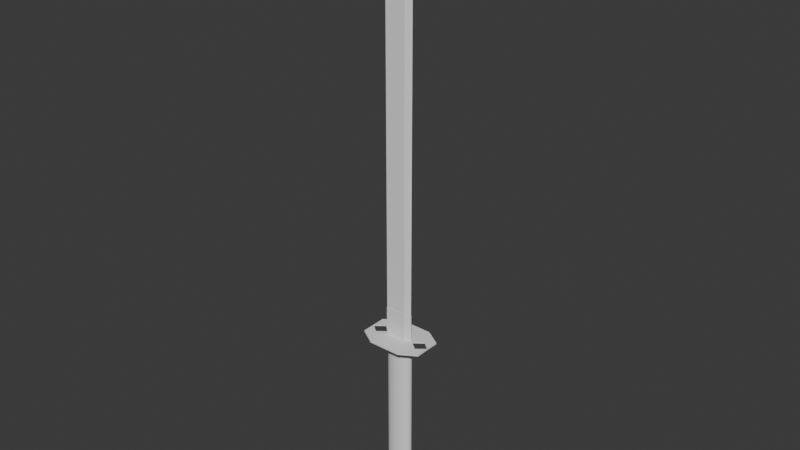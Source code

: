 # Source: dao1.blend  (saved by Blender 4.0.36; exported with 4.5.12 LTS)
import bpy
from mathutils import Matrix  # noqa: F401  (used for matrix-valued properties, if any)

bpy.ops.wm.read_factory_settings(use_empty=True)
scene = bpy.context.scene
scene.name = 'Scene'

# ---- collections
col_collection = bpy.data.collections.new('Collection'); scene.collection.children.link(col_collection)

# ---- node groups
ng_auto_smooth = bpy.data.node_groups.new('Auto Smooth', 'GeometryNodeTree')
_s = ng_auto_smooth.interface.new_socket(name='Geometry', in_out='OUTPUT', socket_type='NodeSocketGeometry')
_s = ng_auto_smooth.interface.new_socket(name='Geometry', in_out='INPUT', socket_type='NodeSocketGeometry')
_s = ng_auto_smooth.interface.new_socket(name='Angle', in_out='INPUT', socket_type='NodeSocketFloat')
_s.subtype = 'ANGLE'
_s.min_value = 0.0
_s.max_value = 3.142
ng_auto_smooth.is_modifier = True
_N = ng_auto_smooth.nodes; _L = ng_auto_smooth.links
n0 = _N.new('NodeGroupOutput'); n0.name = 'Group Output'; n0.location = (480, -100)
n1 = _N.new('NodeGroupInput'); n1.name = 'Group Input'; n1.location = (-420, -300)
n2 = _N.new('NodeGroupInput'); n2.name = 'Group Input.001'; n2.location = (-60, -100)
n3 = _N.new('GeometryNodeSetShadeSmooth'); n3.name = 'Set Shade Smooth'; n3.location = (120, -100)
n3.domain = 'EDGE'
n4 = _N.new('GeometryNodeSetShadeSmooth'); n4.name = 'Set Shade Smooth.001'; n4.location = (300, -100)
n5 = _N.new('GeometryNodeInputMeshEdgeAngle'); n5.name = 'Edge Angle'; n5.location = (-420, -220)
n6 = _N.new('GeometryNodeInputEdgeSmooth'); n6.name = 'Is Edge Smooth'; n6.location = (-60, -160)
n7 = _N.new('GeometryNodeInputShadeSmooth'); n7.name = 'Is Face Smooth'; n7.location = (-240, -340)
n8 = _N.new('FunctionNodeBooleanMath'); n8.name = 'Boolean Math'; n8.location = (-60, -220)
n9 = _N.new('FunctionNodeCompare'); n9.name = 'Compare'; n9.location = (-240, -180)
n9.operation = 'LESS_EQUAL'
_L.new(n5.outputs[0], n9.inputs[0])
_L.new(n4.outputs[0], n0.inputs[0])
_L.new(n1.outputs[1], n9.inputs[1])
_L.new(n9.outputs[0], n8.inputs[0])
_L.new(n7.outputs[0], n8.inputs[1])
_L.new(n2.outputs[0], n3.inputs[0])
_L.new(n6.outputs[0], n3.inputs[1])
_L.new(n3.outputs[0], n4.inputs[0])
_L.new(n8.outputs[0], n3.inputs[2])
n0.is_active_output = True

# ---- world
world_world = bpy.data.worlds.new('World'); scene.world = world_world
world_world.use_nodes = True; world_world.node_tree.nodes.clear()
_N = world_world.node_tree.nodes; _L = world_world.node_tree.links
n0 = _N.new('ShaderNodeOutputWorld'); n0.name = 'World Output'; n0.location = (300, 300)
n1 = _N.new('ShaderNodeBackground'); n1.name = 'Background'; n1.location = (10, 300)
n1.inputs[0].default_value = (0.05088, 0.05088, 0.05088, 1.0)
_L.new(n1.outputs[0], n0.inputs[0])
n0.is_active_output = True
world_world.color = (0.05088, 0.05088, 0.05088)
world_world.use_sun_shadow = False
world_world.sun_shadow_jitter_overblur = 0.0

# ---- meshes
me_cube_001 = bpy.data.meshes.new('Cube.001')
me_cube_001.from_pydata([(-1.0, -1.717, -1.0), (-1.0, 1.595, -1.0), (1.0, 0.0, -1.0), (-1.0, -0.06079, 2.394), (0.5516, 1.595, -1.0), (0.5516, -1.717, -1.0), (-1.0, -1.717, 2.313), (-1.0, 1.595, 2.313), (1.0, 0.0, 2.313), (0.5516, -1.717, 2.313), (0.5516, 1.595, 2.313), (0.5516, -0.06079, 2.329)], [], [(7, 6, 3), (4, 2, 5), (1, 4, 5, 0), (6, 9, 11, 3), (1, 7, 10, 4), (2, 8, 9, 5), (5, 9, 6, 0), (4, 10, 8, 2), (0, 6, 7, 1), (9, 8, 11), (8, 10, 11), (10, 7, 3, 11)])
_uv = me_cube_001.uv_layers.new(name='UVMap')
_uv.uv.foreach_set('vector', [0.6107, 0.25, 0.6107, 0.0, 0.6107, 0.25, 0.2812, 0.5, 0.375, 0.75, 0.2812, 0.75, 0.125, 0.5, 0.2812, 0.5, 0.2812, 0.75, 0.125, 0.75, 0.6107, 1.0, 0.6107, 0.8438, 0.6107, 0.8438, 0.6107, 1.0, 0.375, 0.25, 0.6107, 0.25, 0.6107, 0.4062, 0.375, 0.4062, 0.375, 0.75, 0.6107, 0.75, 0.6107, 0.8438, 0.375, 0.8438, 0.375, 0.8438, 0.6107, 0.8438, 0.6107, 1.0, 0.375, 1.0, 0.375, 0.4062, 0.6107, 0.4062, 0.6107, 0.5, 0.375, 0.5, 0.375, 0.0, 0.6107, 0.0, 0.6107, 0.25, 0.375, 0.25, 0.6107, 0.8438, 0.6107, 0.5, 0.6107, 0.8438, 0.6107, 0.5, 0.6107, 0.4062, 0.6107, 0.4062, 0.6107, 0.4062, 0.6107, 0.25, 0.6107, 0.25, 0.6107, 0.4062])
me_cube_001.update()
me_cube_002 = bpy.data.meshes.new('Cube.002')
me_cube_002.from_pydata([(-1.0, -1.0, -1.0), (-1.0, -1.0, 1.0), (-1.0, 1.0, -1.0), (-1.0, 1.0, 1.0), (1.0, 0.0, -1.0), (1.0, 0.0, 1.0), (-1.0, -1.0, -1.0), (-1.0, 1.0, -1.0), (0.5454, 1.0, -1.0), (0.5454, 1.0, 1.0), (0.5454, -1.0, -1.0), (0.5454, -1.0, 1.0), (0.5199, 1.0, -1.0), (0.5199, -1.0, -1.0)], [], [(0, 1, 3, 2), (8, 9, 5, 4), (10, 11, 1, 0), (0, 2, 7, 6), (9, 3, 1, 11), (10, 0, 6, 13), (2, 8, 12, 7), (7, 12, 13, 6), (5, 9, 11), (4, 5, 11, 10), (2, 3, 9, 8)])
_uv = me_cube_002.uv_layers.new(name='UVMap')
_uv.uv.foreach_set('vector', [0.375, 0.0, 0.625, 0.0, 0.625, 0.25, 0.375, 0.25, 0.375, 0.44, 0.625, 0.44, 0.625, 0.5, 0.375, 0.5, 0.375, 0.81, 0.625, 0.81, 0.625, 1.0, 0.375, 1.0, 0.375, 0.0, 0.375, 0.25, 0.375, 0.25, 0.375, 0.0, 0.685, 0.5, 0.875, 0.5, 0.875, 0.75, 0.685, 0.75, 0.375, 0.81, 0.375, 1.0, 0.375, 1.0, 0.375, 0.81, 0.375, 0.25, 0.375, 0.44, 0.375, 0.44, 0.375, 0.25, 0.125, 0.5, 0.315, 0.5, 0.315, 0.75, 0.125, 0.75, 0.625, 0.5, 0.685, 0.5, 0.685, 0.75, 0.375, 0.75, 0.625, 0.75, 0.625, 0.81, 0.375, 0.81, 0.375, 0.25, 0.625, 0.25, 0.625, 0.44, 0.375, 0.44])
me_cube_002.update()
me_plane = bpy.data.meshes.new('Plane')
me_plane.from_pydata([(-1.004, 0.5666, 0.0), (-1.0, 0.0, 0.0), (0.0, 1.0, 0.0), (0.0, 0.0, 0.0), (-0.5, 1.0, 0.0), (-0.7297, 0.304, 0.0), (-1.004, 0.5666, -0.02326), (-1.0, 0.0, -0.02326), (0.0, 1.0, -0.02326), (0.0, 0.0, -0.02326), (-0.5, 1.0, -0.02326), (-0.7297, 0.304, -0.02326), (-0.443, 1.0, 0.0), (-0.443, 0.0, 0.0), (-0.443, 1.0, -0.02326), (-0.443, 0.0, -0.02326)], [], [(13, 12, 2, 3), (1, 0, 4, 5), (15, 9, 8, 14), (7, 11, 10, 6), (4, 0, 6, 10), (12, 4, 10, 14), (0, 1, 7, 6), (13, 3, 9, 15), (3, 2, 8, 9), (1, 5, 11, 7), (5, 13, 15, 11), (2, 12, 14, 8), (11, 15, 14, 10), (5, 4, 12, 13)])
_uv = me_plane.uv_layers.new(name='UVMap')
_uv.uv.foreach_set('vector', [0.2785, 0.5, 0.2785, 1.0, 0.5, 1.0, 0.5, 0.5, 0.0, 0.5, 0.0, 1.0, 0.25, 1.0, 0.25, 0.5, 0.2785, 0.5, 0.5, 0.5, 0.5, 1.0, 0.2785, 1.0, 0.0, 0.5, 0.25, 0.5, 0.25, 1.0, 0.0, 1.0, 0.25, 1.0, 0.0, 1.0, 0.0, 1.0, 0.25, 1.0, 0.2785, 1.0, 0.25, 1.0, 0.25, 1.0, 0.2785, 1.0, 0.0, 1.0, 0.0, 0.5, 0.0, 0.5, 0.0, 1.0, 0.2785, 0.5, 0.5, 0.5, 0.5, 0.5, 0.2785, 0.5, 0.5, 0.5, 0.5, 1.0, 0.5, 1.0, 0.5, 0.5, 0.0, 0.5, 0.25, 0.5, 0.25, 0.5, 0.0, 0.5, 0.25, 0.5, 0.2785, 0.5, 0.2785, 0.5, 0.25, 0.5, 0.5, 1.0, 0.2785, 1.0, 0.2785, 1.0, 0.5, 1.0, 0.25, 0.5, 0.2785, 0.5, 0.2785, 1.0, 0.25, 1.0, 0.25, 0.5, 0.25, 1.0, 0.2785, 1.0, 0.2785, 0.5])
me_plane.update()
me_cylinder = bpy.data.meshes.new('Cylinder')
me_cylinder.from_pydata([(0.0, 1.0, -1.0), (0.0, 1.0, 1.0), (0.309, 0.9511, -1.0), (0.309, 0.9511, 1.0), (0.5878, 0.809, -1.0), (0.5878, 0.809, 1.0), (0.809, 0.5878, -1.0), (0.809, 0.5878, 1.0), (0.9511, 0.309, -1.0), (0.9511, 0.309, 1.0), (1.0, 0.0, -1.0), (1.0, 0.0, 1.0), (0.9511, -0.309, -1.0), (0.9511, -0.309, 1.0), (0.809, -0.5878, -1.0), (0.809, -0.5878, 1.0), (0.5878, -0.809, -1.0), (0.5878, -0.809, 1.0), (0.309, -0.9511, -1.0), (0.309, -0.9511, 1.0), (0.0, -1.0, -1.0), (0.0, -1.0, 1.0), (-0.309, -0.9511, -1.0), (-0.309, -0.9511, 1.0), (-0.5878, -0.809, -1.0), (-0.5878, -0.809, 1.0), (-0.809, -0.5878, -1.0), (-0.809, -0.5878, 1.0), (-0.9511, -0.309, -1.0), (-0.9511, -0.309, 1.0), (-1.0, 0.0, -1.0), (-1.0, 0.0, 1.0), (-0.9511, 0.309, -1.0), (-0.9511, 0.309, 1.0), (-0.809, 0.5878, -1.0), (-0.809, 0.5878, 1.0), (-0.5878, 0.809, -1.0), (-0.5878, 0.809, 1.0), (-0.309, 0.9511, -1.0), (-0.309, 0.9511, 1.0), (0.0, 0.5586, -1.21), (0.2125, 0.5249, -1.21), (0.4043, 0.4273, -1.21), (0.5564, 0.2751, -1.21), (0.6541, 0.08336, -1.21), (0.6878, -0.1292, -1.21), (0.6541, -0.3417, -1.21), (0.5564, -0.5335, -1.21), (0.4043, -0.6856, -1.21), (0.2125, -0.7833, -1.21), (0.0, -0.817, -1.21), (-0.2125, -0.7833, -1.21), (-0.4043, -0.6856, -1.21), (-0.5564, -0.5335, -1.21), (-0.6541, -0.3417, -1.21), (-0.6878, -0.1292, -1.21), (-0.6541, 0.08336, -1.21), (-0.5564, 0.2751, -1.21), (-0.4043, 0.4273, -1.21), (-0.2125, 0.5249, -1.21), (0.0, 0.8111, 1.135), (0.2507, 0.7714, 1.135), (0.4768, 0.6562, 1.135), (0.6562, 0.4768, 1.135), (0.7714, 0.2507, 1.135), (0.8111, -7.493e-10, 1.135), (0.7714, -0.2507, 1.135), (0.6562, -0.4768, 1.135), (0.4768, -0.6562, 1.135), (0.2507, -0.7714, 1.135), (0.0, -0.8111, 1.135), (-0.2507, -0.7714, 1.135), (-0.4768, -0.6562, 1.135), (-0.6562, -0.4768, 1.135), (-0.7714, -0.2507, 1.135), (-0.8111, -7.493e-10, 1.135), (-0.7714, 0.2507, 1.135), (-0.6562, 0.4768, 1.135), (-0.4768, 0.6562, 1.135), (-0.2507, 0.7714, 1.135)], [], [(0, 1, 3, 2), (2, 3, 5, 4), (4, 5, 7, 6), (6, 7, 9, 8), (8, 9, 11, 10), (10, 11, 13, 12), (12, 13, 15, 14), (14, 15, 17, 16), (16, 17, 19, 18), (18, 19, 21, 20), (20, 21, 23, 22), (22, 23, 25, 24), (24, 25, 27, 26), (26, 27, 29, 28), (28, 29, 31, 30), (30, 31, 33, 32), (32, 33, 35, 34), (34, 35, 37, 36), (33, 31, 75, 76), (36, 37, 39, 38), (38, 39, 1, 0), (6, 8, 44, 43), (40, 41, 42, 43, 44, 45, 46, 47, 48, 49, 50, 51, 52, 53, 54, 55, 56, 57, 58, 59), (16, 18, 49, 48), (26, 28, 54, 53), (36, 38, 59, 58), (2, 4, 42, 41), (12, 14, 47, 46), (22, 24, 52, 51), (32, 34, 57, 56), (8, 10, 45, 44), (18, 20, 50, 49), (28, 30, 55, 54), (38, 0, 40, 59), (4, 6, 43, 42), (14, 16, 48, 47), (0, 2, 41, 40), (24, 26, 53, 52), (34, 36, 58, 57), (10, 12, 46, 45), (20, 22, 51, 50), (30, 32, 56, 55), (61, 60, 79, 78, 77, 76, 75, 74, 73, 72, 71, 70, 69, 68, 67, 66, 65, 64, 63, 62), (9, 7, 63, 64), (19, 17, 68, 69), (29, 27, 73, 74), (39, 37, 78, 79), (5, 3, 61, 62), (15, 13, 66, 67), (25, 23, 71, 72), (35, 33, 76, 77), (11, 9, 64, 65), (21, 19, 69, 70), (31, 29, 74, 75), (1, 39, 79, 60), (7, 5, 62, 63), (17, 15, 67, 68), (3, 1, 60, 61), (27, 25, 72, 73), (37, 35, 77, 78), (13, 11, 65, 66), (23, 21, 70, 71)])
me_cylinder.polygons.foreach_set('use_smooth', [True] * 62)
_uv = me_cylinder.uv_layers.new(name='UVMap')
_uv.uv.foreach_set('vector', [1.0, 0.5, 1.0, 1.0, 0.95, 1.0, 0.95, 0.5, 0.95, 0.5, 0.95, 1.0, 0.9, 1.0, 0.9, 0.5, 0.9, 0.5, 0.9, 1.0, 0.85, 1.0, 0.85, 0.5, 0.85, 0.5, 0.85, 1.0, 0.8, 1.0, 0.8, 0.5, 0.8, 0.5, 0.8, 1.0, 0.75, 1.0, 0.75, 0.5, 0.75, 0.5, 0.75, 1.0, 0.7, 1.0, 0.7, 0.5, 0.7, 0.5, 0.7, 1.0, 0.65, 1.0, 0.65, 0.5, 0.65, 0.5, 0.65, 1.0, 0.6, 1.0, 0.6, 0.5, 0.6, 0.5, 0.6, 1.0, 0.55, 1.0, 0.55, 0.5, 0.55, 0.5, 0.55, 1.0, 0.5, 1.0, 0.5, 0.5, 0.5, 0.5, 0.5, 1.0, 0.45, 1.0, 0.45, 0.5, 0.45, 0.5, 0.45, 1.0, 0.4, 1.0, 0.4, 0.5, 0.4, 0.5, 0.4, 1.0, 0.35, 1.0, 0.35, 0.5, 0.35, 0.5, 0.35, 1.0, 0.3, 1.0, 0.3, 0.5, 0.3, 0.5, 0.3, 1.0, 0.25, 1.0, 0.25, 0.5, 0.25, 0.5, 0.25, 1.0, 0.2, 1.0, 0.2, 0.5, 0.2, 0.5, 0.2, 1.0, 0.15, 1.0, 0.15, 0.5, 0.15, 0.5, 0.15, 1.0, 0.1, 1.0, 0.1, 0.5, 0.2, 1.0, 0.25, 1.0, 0.25, 1.0, 0.2, 1.0, 0.1, 0.5, 0.1, 1.0, 0.05, 1.0, 0.05, 0.5, 0.05, 0.5, 0.05, 1.0, -1.565e-07, 1.0, -1.565e-07, 0.5, 0.85, 0.5, 0.8, 0.5, 0.8, 0.5, 0.85, 0.5, 0.75, 0.49, 0.8242, 0.4783, 0.8911, 0.4442, 0.9442, 0.3911, 0.9783, 0.3242, 0.99, 0.25, 0.9783, 0.1758, 0.9442, 0.1089, 0.8911, 0.05584, 0.8242, 0.02175, 0.75, 0.01, 0.6758, 0.02175, 0.6089, 0.05584, 0.5558, 0.1089, 0.5217, 0.1758, 0.51, 0.25, 0.5217, 0.3242, 0.5558, 0.3911, 0.6089, 0.4442, 0.6758, 0.4783, 0.6, 0.5, 0.55, 0.5, 0.55, 0.5, 0.6, 0.5, 0.35, 0.5, 0.3, 0.5, 0.3, 0.5, 0.35, 0.5, 0.1, 0.5, 0.05, 0.5, 0.05, 0.5, 0.1, 0.5, 0.95, 0.5, 0.9, 0.5, 0.9, 0.5, 0.95, 0.5, 0.7, 0.5, 0.65, 0.5, 0.65, 0.5, 0.7, 0.5, 0.45, 0.5, 0.4, 0.5, 0.4, 0.5, 0.45, 0.5, 0.2, 0.5, 0.15, 0.5, 0.15, 0.5, 0.2, 0.5, 0.8, 0.5, 0.75, 0.5, 0.75, 0.5, 0.8, 0.5, 0.55, 0.5, 0.5, 0.5, 0.5, 0.5, 0.55, 0.5, 0.3, 0.5, 0.25, 0.5, 0.25, 0.5, 0.3, 0.5, 0.05, 0.5, -1.565e-07, 0.5, -1.565e-07, 0.5, 0.05, 0.5, 0.9, 0.5, 0.85, 0.5, 0.85, 0.5, 0.9, 0.5, 0.65, 0.5, 0.6, 0.5, 0.6, 0.5, 0.65, 0.5, 1.0, 0.5, 0.95, 0.5, 0.95, 0.5, 1.0, 0.5, 0.4, 0.5, 0.35, 0.5, 0.35, 0.5, 0.4, 0.5, 0.15, 0.5, 0.1, 0.5, 0.1, 0.5, 0.15, 0.5, 0.75, 0.5, 0.7, 0.5, 0.7, 0.5, 0.75, 0.5, 0.5, 0.5, 0.45, 0.5, 0.45, 0.5, 0.5, 0.5, 0.25, 0.5, 0.2, 0.5, 0.2, 0.5, 0.25, 0.5, 0.3242, 0.4783, 0.25, 0.49, 0.1758, 0.4783, 0.1089, 0.4442, 0.05584, 0.3911, 0.02175, 0.3242, 0.01, 0.25, 0.02175, 0.1758, 0.05584, 0.1089, 0.1089, 0.05584, 0.1758, 0.02175, 0.25, 0.01, 0.3242, 0.02175, 0.3911, 0.05584, 0.4442, 0.1089, 0.4783, 0.1758, 0.49, 0.25, 0.4783, 0.3242, 0.4442, 0.3911, 0.3911, 0.4442, 0.8, 1.0, 0.85, 1.0, 0.85, 1.0, 0.8, 1.0, 0.55, 1.0, 0.6, 1.0, 0.6, 1.0, 0.55, 1.0, 0.3, 1.0, 0.35, 1.0, 0.35, 1.0, 0.3, 1.0, 0.05, 1.0, 0.1, 1.0, 0.1, 1.0, 0.05, 1.0, 0.9, 1.0, 0.95, 1.0, 0.95, 1.0, 0.9, 1.0, 0.65, 1.0, 0.7, 1.0, 0.7, 1.0, 0.65, 1.0, 0.4, 1.0, 0.45, 1.0, 0.45, 1.0, 0.4, 1.0, 0.15, 1.0, 0.2, 1.0, 0.2, 1.0, 0.15, 1.0, 0.75, 1.0, 0.8, 1.0, 0.8, 1.0, 0.75, 1.0, 0.5, 1.0, 0.55, 1.0, 0.55, 1.0, 0.5, 1.0, 0.25, 1.0, 0.3, 1.0, 0.3, 1.0, 0.25, 1.0, -1.565e-07, 1.0, 0.05, 1.0, 0.05, 1.0, -1.565e-07, 1.0, 0.85, 1.0, 0.9, 1.0, 0.9, 1.0, 0.85, 1.0, 0.6, 1.0, 0.65, 1.0, 0.65, 1.0, 0.6, 1.0, 0.95, 1.0, 1.0, 1.0, 1.0, 1.0, 0.95, 1.0, 0.35, 1.0, 0.4, 1.0, 0.4, 1.0, 0.35, 1.0, 0.1, 1.0, 0.15, 1.0, 0.15, 1.0, 0.1, 1.0, 0.7, 1.0, 0.75, 1.0, 0.75, 1.0, 0.7, 1.0, 0.45, 1.0, 0.5, 1.0, 0.5, 1.0, 0.45, 1.0])
me_cylinder.update()
me_cylinder_001 = bpy.data.meshes.new('Cylinder.001')
me_cylinder_001.from_pydata([(0.0, 1.0, -1.0), (0.0, 1.0, 0.7726), (0.309, 0.9511, -1.0), (0.309, 0.9511, 0.7726), (0.5878, 0.809, -1.0), (0.5878, 0.809, 0.7726), (0.809, 0.5878, -1.0), (0.809, 0.5878, 0.7726), (0.9511, 0.309, -1.0), (0.9511, 0.309, 0.7726), (1.0, 0.0, -1.0), (1.0, 0.0, 0.7726), (0.9511, -0.309, -1.0), (0.9511, -0.309, 0.7726), (0.809, -0.5878, -1.0), (0.809, -0.5878, 0.7726), (0.5878, -0.809, -1.0), (0.5878, -0.809, 0.7726), (0.309, -0.9511, -1.0), (0.309, -0.9511, 0.7726), (0.0, -1.0, -1.0), (0.0, -1.0, 0.7726), (-0.309, -0.9511, -1.0), (-0.309, -0.9511, 0.7726), (-0.5878, -0.809, -1.0), (-0.5878, -0.809, 0.7726), (-0.809, -0.5878, -1.0), (-0.809, -0.5878, 0.7726), (-0.9511, -0.309, -1.0), (-0.9511, -0.309, 0.7726), (-1.0, 0.0, -1.0), (-1.0, 0.0, 0.7726), (-0.9511, 0.309, -1.0), (-0.9511, 0.309, 0.7726), (-0.809, 0.5878, -1.0), (-0.809, 0.5878, 0.7726), (-0.5878, 0.809, -1.0), (-0.5878, 0.809, 0.7726), (-0.309, 0.9511, -1.0), (-0.309, 0.9511, 0.7726)], [], [(0, 1, 3, 2), (2, 3, 5, 4), (4, 5, 7, 6), (6, 7, 9, 8), (8, 9, 11, 10), (10, 11, 13, 12), (12, 13, 15, 14), (14, 15, 17, 16), (16, 17, 19, 18), (18, 19, 21, 20), (20, 21, 23, 22), (22, 23, 25, 24), (24, 25, 27, 26), (26, 27, 29, 28), (28, 29, 31, 30), (30, 31, 33, 32), (32, 33, 35, 34), (34, 35, 37, 36), (3, 1, 39, 37, 35, 33, 31, 29, 27, 25, 23, 21, 19, 17, 15, 13, 11, 9, 7, 5), (36, 37, 39, 38), (38, 39, 1, 0), (0, 2, 4, 6, 8, 10, 12, 14, 16, 18, 20, 22, 24, 26, 28, 30, 32, 34, 36, 38)])
me_cylinder_001.polygons.foreach_set('use_smooth', [True] * 22)
_uv = me_cylinder_001.uv_layers.new(name='UVMap')
_uv.uv.foreach_set('vector', [1.0, 0.5, 1.0, 1.0, 0.95, 1.0, 0.95, 0.5, 0.95, 0.5, 0.95, 1.0, 0.9, 1.0, 0.9, 0.5, 0.9, 0.5, 0.9, 1.0, 0.85, 1.0, 0.85, 0.5, 0.85, 0.5, 0.85, 1.0, 0.8, 1.0, 0.8, 0.5, 0.8, 0.5, 0.8, 1.0, 0.75, 1.0, 0.75, 0.5, 0.75, 0.5, 0.75, 1.0, 0.7, 1.0, 0.7, 0.5, 0.7, 0.5, 0.7, 1.0, 0.65, 1.0, 0.65, 0.5, 0.65, 0.5, 0.65, 1.0, 0.6, 1.0, 0.6, 0.5, 0.6, 0.5, 0.6, 1.0, 0.55, 1.0, 0.55, 0.5, 0.55, 0.5, 0.55, 1.0, 0.5, 1.0, 0.5, 0.5, 0.5, 0.5, 0.5, 1.0, 0.45, 1.0, 0.45, 0.5, 0.45, 0.5, 0.45, 1.0, 0.4, 1.0, 0.4, 0.5, 0.4, 0.5, 0.4, 1.0, 0.35, 1.0, 0.35, 0.5, 0.35, 0.5, 0.35, 1.0, 0.3, 1.0, 0.3, 0.5, 0.3, 0.5, 0.3, 1.0, 0.25, 1.0, 0.25, 0.5, 0.25, 0.5, 0.25, 1.0, 0.2, 1.0, 0.2, 0.5, 0.2, 0.5, 0.2, 1.0, 0.15, 1.0, 0.15, 0.5, 0.15, 0.5, 0.15, 1.0, 0.1, 1.0, 0.1, 0.5, 0.3242, 0.4783, 0.25, 0.49, 0.1758, 0.4783, 0.1089, 0.4442, 0.05584, 0.3911, 0.02175, 0.3242, 0.01, 0.25, 0.02175, 0.1758, 0.05584, 0.1089, 0.1089, 0.05584, 0.1758, 0.02175, 0.25, 0.01, 0.3242, 0.02175, 0.3911, 0.05584, 0.4442, 0.1089, 0.4783, 0.1758, 0.49, 0.25, 0.4783, 0.3242, 0.4442, 0.3911, 0.3911, 0.4442, 0.1, 0.5, 0.1, 1.0, 0.05, 1.0, 0.05, 0.5, 0.05, 0.5, 0.05, 1.0, -1.565e-07, 1.0, -1.565e-07, 0.5, 0.75, 0.49, 0.8242, 0.4783, 0.8911, 0.4442, 0.9442, 0.3911, 0.9783, 0.3242, 0.99, 0.25, 0.9783, 0.1758, 0.9442, 0.1089, 0.8911, 0.05584, 0.8242, 0.02175, 0.75, 0.01, 0.6758, 0.02175, 0.6089, 0.05584, 0.5558, 0.1089, 0.5217, 0.1758, 0.51, 0.25, 0.5217, 0.3242, 0.5558, 0.3911, 0.6089, 0.4442, 0.6758, 0.4783])
me_cylinder_001.update()

# ---- objects
ob_cube = bpy.data.objects.new('Cube', me_cube_001)
ob_cube_001 = bpy.data.objects.new('Cube.001', me_cube_002)
ob_plane = bpy.data.objects.new('Plane', me_plane)
ob_cylinder = bpy.data.objects.new('Cylinder', me_cylinder)
ob_cylinder_001 = bpy.data.objects.new('Cylinder.001', me_cylinder_001)

# ---- transforms, parenting, visibility, modifiers, constraints
ob_cube.location = (0.0, 0.0, 0.06984)
ob_cube.scale = (0.2389, 0.02838, 2.154)
ob_cube_001.location = (0.0, 0.0, -2.143)
ob_cube_001.scale = (0.2438, 0.05314, 0.2657)
ob_plane.location = (0.0, 0.0, -2.393)
ob_plane.scale = (0.5933, 0.4275, 1.157)
_m = ob_plane.modifiers.new('Mirror', 'MIRROR')
_m.use_axis = (True, True, False)
ob_cylinder.location = (0.0, 0.0, -5.583)
ob_cylinder.scale = (0.2739, 0.1678, 0.1296)
_m = ob_cylinder.modifiers.new('Auto Smooth', 'NODES')
_m.node_group = ng_auto_smooth
_gi = [s.identifier for s in ng_auto_smooth.interface.items_tree if s.item_type == 'SOCKET' and s.in_out == 'INPUT']
_m[_gi[1]] = 0.7295  # 'Angle'
ob_cylinder_001.location = (0.0, 0.0, -3.747)
ob_cylinder_001.scale = (0.2444, 0.1361, 1.729)
_m = ob_cylinder_001.modifiers.new('Auto Smooth', 'NODES')
_m.node_group = ng_auto_smooth
_gi = [s.identifier for s in ng_auto_smooth.interface.items_tree if s.item_type == 'SOCKET' and s.in_out == 'INPUT']
_m[_gi[1]] = 0.7295  # 'Angle'

# ---- collection membership
col_collection.objects.link(ob_cube)
col_collection.objects.link(ob_cube_001)
col_collection.objects.link(ob_plane)
col_collection.objects.link(ob_cylinder)
col_collection.objects.link(ob_cylinder_001)

# ---- scene / render settings (as saved in the file)
scene.frame_start = 1; scene.frame_end = 250; scene.frame_set(1)
scene.render.engine = 'BLENDER_EEVEE_NEXT'
scene.cycles.sampling_pattern = 'TABULATED_SOBOL'
bpy.context.view_layer.update()

# ---- added for rendering (the .blend has no active camera and no usable light): camera, sun
cam_auto = bpy.data.cameras.new('AutoCamera')
cam_auto.lens = 50.0
cam_auto.sensor_width = 36.0
cam_auto.clip_end = 1000.0
ob_auto_camera = bpy.data.objects.new('AutoCamera', cam_auto)
scene.collection.objects.link(ob_auto_camera)
ob_auto_camera.location = (10.2382, -12.2858, 7.93422)
ob_auto_camera.rotation_euler = (1.09748, -7.21219e-08, 0.694738)
scene.camera = ob_auto_camera
light_auto_sun = bpy.data.lights.new('AutoSun', 'SUN')
light_auto_sun.energy = 3.0
light_auto_sun.angle = 0.0523599
ob_auto_sun = bpy.data.objects.new('AutoSun', light_auto_sun)
scene.collection.objects.link(ob_auto_sun)
ob_auto_sun.rotation_euler = (0.872665, 0.174533, 0.523599)
bpy.context.view_layer.update()
